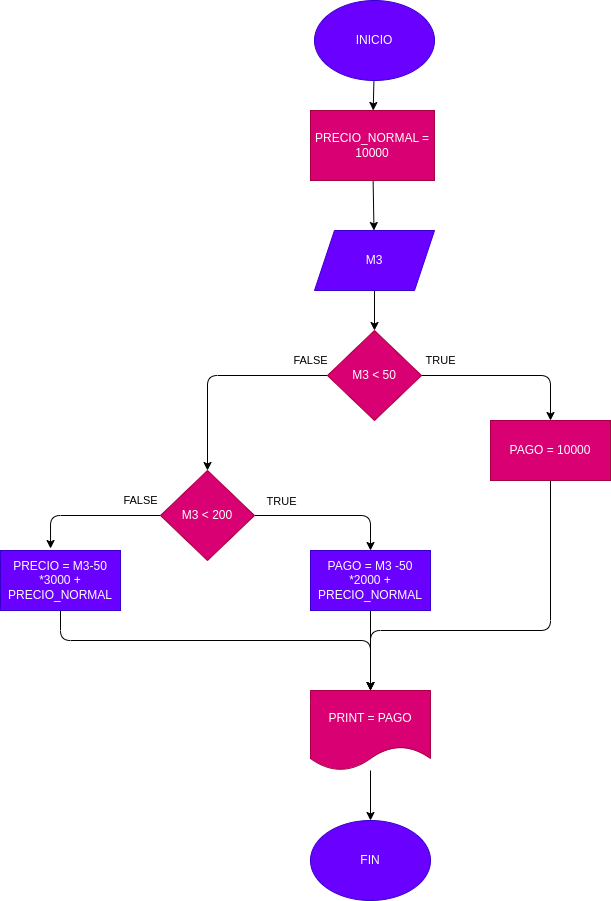

The diagram above was exported from draw.io. Its source (the exported page's mxGraphModel, read from the mxfile embedded in the PNG):
<mxGraphModel dx="576" dy="411" grid="1" gridSize="10" guides="1" tooltips="1" connect="1" arrows="1" fold="1" page="1" pageScale="1" pageWidth="827" pageHeight="1169" math="0" shadow="0">
  <root>
    <mxCell id="0" />
    <mxCell id="1" parent="0" />
    <mxCell id="4" value="" style="edgeStyle=none;html=1;" parent="1" source="5" target="7" edge="1">
      <mxGeometry relative="1" as="geometry" />
    </mxCell>
    <mxCell id="5" value="INICIO" style="ellipse;whiteSpace=wrap;html=1;fillColor=#6a00ff;fontColor=#ffffff;strokeColor=#3700CC;" parent="1" vertex="1">
      <mxGeometry x="634" y="200" width="120" height="80" as="geometry" />
    </mxCell>
    <mxCell id="6" value="" style="edgeStyle=none;html=1;" parent="1" source="7" target="9" edge="1">
      <mxGeometry relative="1" as="geometry" />
    </mxCell>
    <mxCell id="7" value="PRECIO_NORMAL = 10000" style="rounded=0;whiteSpace=wrap;html=1;fillColor=#d80073;fontColor=#ffffff;strokeColor=#A50040;" parent="1" vertex="1">
      <mxGeometry x="630" y="310" width="124" height="70" as="geometry" />
    </mxCell>
    <mxCell id="8" value="" style="edgeStyle=none;html=1;" parent="1" source="9" target="12" edge="1">
      <mxGeometry relative="1" as="geometry" />
    </mxCell>
    <mxCell id="9" value="M3" style="shape=parallelogram;perimeter=parallelogramPerimeter;whiteSpace=wrap;html=1;fixedSize=1;fillColor=#6a00ff;fontColor=#ffffff;strokeColor=#3700CC;" parent="1" vertex="1">
      <mxGeometry x="634" y="430" width="120" height="60" as="geometry" />
    </mxCell>
    <mxCell id="10" value="FALSE" style="edgeStyle=none;html=1;entryX=0.5;entryY=0;entryDx=0;entryDy=0;" parent="1" source="12" target="16" edge="1">
      <mxGeometry x="-0.8419" y="-15" relative="1" as="geometry">
        <Array as="points">
          <mxPoint x="527" y="575" />
        </Array>
        <mxPoint as="offset" />
      </mxGeometry>
    </mxCell>
    <mxCell id="11" value="TRUE" style="edgeStyle=none;html=1;entryX=0.5;entryY=0;entryDx=0;entryDy=0;" parent="1" source="12" edge="1">
      <mxGeometry x="-0.7816" y="15" relative="1" as="geometry">
        <mxPoint x="870" y="620" as="targetPoint" />
        <Array as="points">
          <mxPoint x="870" y="575" />
        </Array>
        <mxPoint as="offset" />
      </mxGeometry>
    </mxCell>
    <mxCell id="12" value="M3 &amp;lt; 50" style="rhombus;whiteSpace=wrap;html=1;fillColor=#d80073;fontColor=#ffffff;strokeColor=#A50040;" parent="1" vertex="1">
      <mxGeometry x="647" y="530" width="94" height="90" as="geometry" />
    </mxCell>
    <mxCell id="13" style="edgeStyle=none;html=1;entryX=0.5;entryY=0;entryDx=0;entryDy=0;" parent="1" source="16" edge="1">
      <mxGeometry relative="1" as="geometry">
        <mxPoint x="690" y="750" as="targetPoint" />
        <Array as="points">
          <mxPoint x="690" y="715" />
        </Array>
      </mxGeometry>
    </mxCell>
    <mxCell id="14" value="TRUE" style="edgeLabel;html=1;align=center;verticalAlign=middle;resizable=0;points=[];" parent="13" vertex="1" connectable="0">
      <mxGeometry x="-0.3907" y="1" relative="1" as="geometry">
        <mxPoint x="-20" y="-14" as="offset" />
      </mxGeometry>
    </mxCell>
    <mxCell id="15" value="FALSE" style="edgeStyle=none;html=1;entryX=0.417;entryY=-0.033;entryDx=0;entryDy=0;entryPerimeter=0;" parent="1" source="16" target="22" edge="1">
      <mxGeometry x="-0.7203" y="-15" relative="1" as="geometry">
        <Array as="points">
          <mxPoint x="370" y="715" />
        </Array>
        <mxPoint as="offset" />
      </mxGeometry>
    </mxCell>
    <mxCell id="16" value="M3 &amp;lt; 200" style="rhombus;whiteSpace=wrap;html=1;fillColor=#d80073;fontColor=#ffffff;strokeColor=#A50040;" parent="1" vertex="1">
      <mxGeometry x="480" y="670" width="94" height="90" as="geometry" />
    </mxCell>
    <mxCell id="17" style="edgeStyle=none;html=1;entryX=0.5;entryY=0;entryDx=0;entryDy=0;" parent="1" source="18" target="24" edge="1">
      <mxGeometry relative="1" as="geometry">
        <Array as="points">
          <mxPoint x="870" y="830" />
          <mxPoint x="690" y="830" />
        </Array>
      </mxGeometry>
    </mxCell>
    <mxCell id="18" value="PAGO = 10000" style="rounded=0;whiteSpace=wrap;html=1;fillColor=#d80073;fontColor=#ffffff;strokeColor=#A50040;" parent="1" vertex="1">
      <mxGeometry x="810" y="620" width="120" height="60" as="geometry" />
    </mxCell>
    <mxCell id="19" style="edgeStyle=none;html=1;entryX=0.5;entryY=0;entryDx=0;entryDy=0;" parent="1" source="20" target="24" edge="1">
      <mxGeometry relative="1" as="geometry" />
    </mxCell>
    <mxCell id="20" value="PAGO = M3 -50 *2000 + PRECIO_NORMAL" style="rounded=0;whiteSpace=wrap;html=1;fillColor=#6a00ff;fontColor=#ffffff;strokeColor=#3700CC;" parent="1" vertex="1">
      <mxGeometry x="630" y="750" width="120" height="60" as="geometry" />
    </mxCell>
    <mxCell id="21" style="edgeStyle=none;html=1;entryX=0.5;entryY=0;entryDx=0;entryDy=0;exitX=0.5;exitY=1;exitDx=0;exitDy=0;" parent="1" source="22" target="24" edge="1">
      <mxGeometry relative="1" as="geometry">
        <Array as="points">
          <mxPoint x="380" y="840" />
          <mxPoint x="690" y="840" />
        </Array>
      </mxGeometry>
    </mxCell>
    <mxCell id="22" value="PRECIO = M3-50 *3000 + PRECIO_NORMAL" style="rounded=0;whiteSpace=wrap;html=1;fillColor=#6a00ff;fontColor=#ffffff;strokeColor=#3700CC;" parent="1" vertex="1">
      <mxGeometry x="320" y="750" width="120" height="60" as="geometry" />
    </mxCell>
    <mxCell id="23" style="edgeStyle=none;html=1;entryX=0.5;entryY=0;entryDx=0;entryDy=0;" parent="1" source="24" target="25" edge="1">
      <mxGeometry relative="1" as="geometry" />
    </mxCell>
    <mxCell id="24" value="PRINT = PAGO" style="shape=document;whiteSpace=wrap;html=1;boundedLbl=1;fillColor=#d80073;fontColor=#ffffff;strokeColor=#A50040;" parent="1" vertex="1">
      <mxGeometry x="630" y="890" width="120" height="80" as="geometry" />
    </mxCell>
    <mxCell id="25" value="FIN" style="ellipse;whiteSpace=wrap;html=1;fillColor=#6a00ff;fontColor=#ffffff;strokeColor=#3700CC;" parent="1" vertex="1">
      <mxGeometry x="630" y="1020" width="120" height="80" as="geometry" />
    </mxCell>
  </root>
</mxGraphModel>